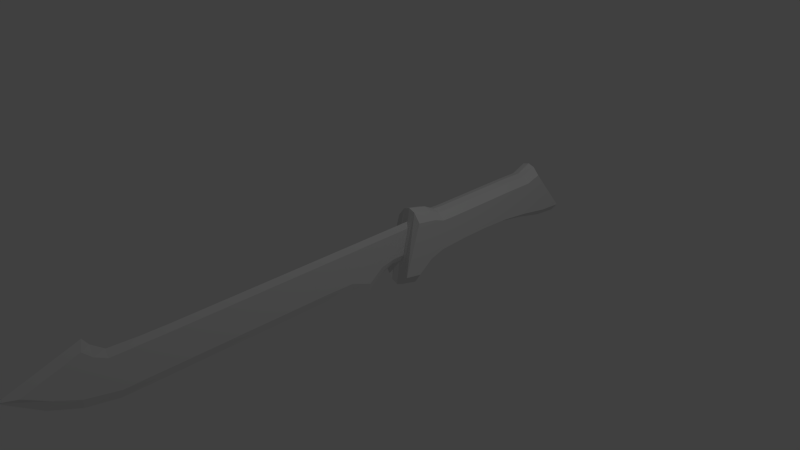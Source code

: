 # Source: base.blend  (saved by Blender 2.77.0; exported with 4.5.12 LTS)
import bpy
from mathutils import Matrix  # noqa: F401  (used for matrix-valued properties, if any)

bpy.ops.wm.read_factory_settings(use_empty=True)
scene = bpy.context.scene
scene.name = 'Scene'

# ---- collections
col_collection_1 = bpy.data.collections.new('Collection 1'); scene.collection.children.link(col_collection_1)

# ---- materials (node trees are filled in below, after node groups)
mat_material = bpy.data.materials.new('Material')
mat_material.alpha_threshold = 0.0
mat_material.use_transparent_shadow = False
mat_material.roughness = 0.5
mat_material.line_color = (0.0, 0.0, 0.0, 1.0)

# ---- material node trees

# ---- world
world_world = bpy.data.worlds.new('World'); scene.world = world_world
world_world.color = (0.05088, 0.05088, 0.05088)
world_world.use_sun_shadow = False
world_world.sun_shadow_jitter_overblur = 0.0
world_world.cycles.sampling_method = 'NONE'
world_world.cycles.sample_map_resolution = 256

# ---- cameras
cam_camera = bpy.data.cameras.new('Camera')
cam_camera.clip_end = 100.0
cam_camera.lens = 35.0
cam_camera.sensor_width = 32.0
cam_camera.sensor_height = 18.0
cam_camera.ortho_scale = 7.314
cam_camera.dof.focus_distance = 0.0
cam_camera.dof.aperture_fstop = 128.0

# ---- lights
light_lamp = bpy.data.lights.new('Lamp', 'POINT')
light_lamp.transmission_factor = 0.0
light_lamp.cutoff_distance = 30.0
light_lamp.energy = 100.0
light_lamp.shadow_buffer_clip_start = 1.001
light_lamp.shadow_soft_size = 0.1
light_lamp.shadow_maximum_resolution = 0.006
light_lamp.use_absolute_resolution = True
light_lamp.cycles.use_multiple_importance_sampling = False

# ---- meshes
me_cube_001 = bpy.data.meshes.new('Cube.001')
me_cube_001.from_pydata([(0.08949, -4.278, 0.948), (0.08949, 0.8861, 0.6071), (0.1535, 0.8861, 0.6071), (0.1535, -4.278, 0.948), (0.08949, -3.638, 1.169), (0.08949, 0.8861, 0.9682), (0.1535, 0.8861, 0.9682), (0.1535, -3.638, 1.169), (0.08949, -3.384, 0.9755), (0.08949, -3.71, 0.6392), (0.1535, -3.384, 0.9755), (0.1535, -3.71, 0.6392), (0.08949, -2.629, 0.9682), (0.1535, -2.899, 0.5438), (0.08949, -2.899, 0.5438), (0.1535, -2.629, 0.9682), (0.08949, -1.958, 0.9682), (0.1535, -2.115, 0.5438), (0.08949, -2.115, 0.5438), (0.1535, -1.958, 0.9682), (0.08949, -1.233, 0.9682), (0.1535, -1.352, 0.5438), (0.08949, -1.352, 0.5438), (0.1535, -1.233, 0.9682), (0.08949, -0.4848, 0.9682), (0.1535, -0.5659, 0.5438), (0.08949, -0.5659, 0.5438), (0.1535, -0.4848, 0.9682), (0.08949, 0.08966, 0.9682), (0.1535, 0.06925, 0.4172), (0.08949, 0.06925, 0.4172), (0.1535, 0.08966, 0.9682), (0.08949, 0.4749, 0.9682), (0.1535, 0.4749, 0.6131), (0.08949, 0.4749, 0.6131), (0.1535, 0.4749, 0.9682), (0.08949, -0.2229, 0.5319), (0.1535, -0.2229, 0.9682), (0.08949, -0.2229, 0.9682), (0.1535, -0.2229, 0.5319), (0.08949, 0.2772, 0.575), (0.1535, 0.2772, 0.9682), (0.08949, 0.2772, 0.9682), (0.1535, 0.2772, 0.575), (0.08949, -3.304, 0.5444), (0.1535, -3.006, 0.9718), (0.08949, -3.006, 0.9718), (0.1535, -3.304, 0.5444), (0.08949, -4.003, 0.7799), (0.1535, -3.531, 1.058), (0.08949, -3.531, 1.058), (0.1535, -4.003, 0.7799), (0.1215, 0.8861, 1.048), (0.1215, 0.8861, 0.5248), (0.1215, -3.599, 1.293), (0.1215, -4.481, 0.9895), (0.1215, -3.71, 0.5204), (0.1215, -3.384, 1.076), (0.1215, -2.899, 0.4351), (0.1215, -2.629, 1.048), (0.1215, -2.115, 0.4351), (0.1215, -1.958, 1.048), (0.1215, -1.352, 0.4351), (0.1215, -1.233, 1.048), (0.1215, -0.5659, 0.4351), (0.1215, -0.4848, 1.048), (0.1215, 0.06925, 0.2861), (0.1215, 0.08966, 1.048), (0.1215, 0.4749, 0.5355), (0.1215, 0.4749, 1.048), (0.1215, -0.2229, 0.4141), (0.1215, -0.2229, 1.048), (0.1215, 0.2772, 0.455), (0.1215, 0.2772, 1.048), (0.1215, -3.304, 0.4362), (0.1215, -3.006, 1.054), (0.1215, -4.063, 0.6791), (0.1215, -3.531, 1.194)], [], [(32, 5, 1, 34), (52, 6, 2, 53), (49, 7, 3, 51), (54, 4, 0, 55), (68, 53, 2, 33), (69, 52, 5, 32), (50, 8, 9, 48), (45, 10, 11, 47), (76, 56, 11, 51), (77, 57, 8, 50), (46, 12, 14, 44), (74, 58, 13, 47), (75, 59, 12, 46), (19, 15, 13, 17), (12, 16, 18, 14), (58, 60, 17, 13), (59, 61, 16, 12), (23, 19, 17, 21), (16, 20, 22, 18), (60, 62, 21, 17), (61, 63, 20, 16), (27, 23, 21, 25), (20, 24, 26, 22), (62, 64, 25, 21), (63, 65, 24, 20), (37, 27, 25, 39), (38, 28, 30, 36), (70, 66, 29, 39), (71, 67, 28, 38), (41, 31, 29, 43), (42, 32, 34, 40), (72, 68, 33, 43), (73, 69, 32, 42), (6, 35, 33, 2), (31, 37, 39, 29), (24, 38, 36, 26), (64, 70, 39, 25), (65, 71, 38, 24), (35, 41, 43, 33), (28, 42, 40, 30), (66, 72, 43, 29), (67, 73, 42, 28), (15, 45, 47, 13), (8, 46, 44, 9), (56, 74, 47, 11), (57, 75, 46, 8), (10, 49, 51, 11), (4, 50, 48, 0), (55, 76, 51, 3), (54, 77, 50, 4), (5, 52, 53, 1), (7, 54, 55, 3), (34, 1, 53, 68), (35, 6, 52, 69), (48, 9, 56, 76), (49, 10, 57, 77), (44, 14, 58, 74), (45, 15, 59, 75), (14, 18, 60, 58), (15, 19, 61, 59), (18, 22, 62, 60), (19, 23, 63, 61), (22, 26, 64, 62), (23, 27, 65, 63), (36, 30, 66, 70), (37, 31, 67, 71), (40, 34, 68, 72), (41, 35, 69, 73), (26, 36, 70, 64), (27, 37, 71, 65), (30, 40, 72, 66), (31, 41, 73, 67), (9, 44, 74, 56), (10, 45, 75, 57), (0, 48, 76, 55), (7, 49, 77, 54)])
me_cube_001.use_remesh_preserve_volume = False
me_cube_001.use_remesh_preserve_attributes = False
me_cube_001.use_mirror_vertex_groups = False
me_cube_001.update()
me_cube = bpy.data.meshes.new('Cube')
me_cube.from_pydata([(0.1862, 1.638, -0.3116), (0.1862, -1.479, -0.3369), (-0.1862, -1.479, -0.3369), (-0.1862, 1.638, -0.3116), (0.1862, 1.138, 0.3113), (0.1862, -1.251, 0.3676), (-0.1862, -1.251, 0.3676), (-0.1862, 1.138, 0.3113), (0.1862, -1.237, -0.3823), (-0.1862, -1.237, -0.3823), (0.1862, -0.9704, 0.3191), (-0.1862, -0.9704, 0.3191), (-0.1862, 1.3, -0.2873), (-0.1862, 0.9167, 0.248), (0.1862, 1.3, -0.2873), (0.1862, 0.9167, 0.248), (0.1862, 0.877, -0.2124), (0.1862, 0.4543, -0.159), (0.1862, 0.03156, -0.1403), (0.1862, -0.3912, -0.1432), (0.1862, -0.8139, -0.1633), (0.1862, 0.6022, 0.2533), (0.1862, 0.2877, 0.2533), (0.1862, -0.02682, 0.2533), (0.1862, -0.3413, 0.2533), (0.1862, -0.6558, 0.2533), (-0.1862, -0.8139, -0.1633), (-0.1862, -0.3912, -0.1432), (-0.1862, 0.03156, -0.1403), (-0.1862, 0.4543, -0.159), (-0.1862, 0.877, -0.2124), (-0.1862, -0.6558, 0.2533), (-0.1862, -0.3413, 0.2533), (-0.1862, -0.02682, 0.2533), (-0.1862, 0.2877, 0.2533), (-0.1862, 0.6022, 0.2533), (0.1862, -1.025, -0.2253), (0.1862, -0.8131, 0.2603), (-0.1862, -1.025, -0.2253), (-0.1862, -0.8131, 0.2603), (-9.775e-06, 1.638, -0.4619), (-1.001e-05, -1.479, -0.4987), (-9.775e-06, 1.138, 0.443), (-1.049e-05, -1.251, 0.5247), (-1.001e-05, -1.237, -0.5647), (-1.025e-05, -0.9704, 0.4543), (-9.775e-06, 1.3, -0.4267), (-9.775e-06, 0.9167, 0.3509), (-9.775e-06, 0.877, -0.3178), (-9.775e-06, 0.4543, -0.2403), (-9.775e-06, 0.03156, -0.2131), (-9.775e-06, -0.3912, -0.2173), (-9.775e-06, -0.8139, -0.2466), (-9.775e-06, 0.6022, 0.3586), (-1.001e-05, 0.2877, 0.3586), (-1.001e-05, -0.02682, 0.3586), (-1.025e-05, -0.3413, 0.3586), (-1.025e-05, -0.6558, 0.3586), (-9.775e-06, -1.025, -0.3365), (-1.025e-05, -0.8131, 0.3688), (0.09308, -0.9704, 0.4236), (0.09308, 0.9167, 0.3275), (0.09308, 0.6022, 0.3347), (0.09308, 0.2877, 0.3347), (0.09308, -0.02682, 0.3347), (0.09308, -0.3413, 0.3347), (0.09308, -0.6558, 0.3347), (0.09308, -0.8131, 0.3441), (0.09308, 1.638, -0.4278), (0.09308, -1.479, -0.4619), (0.09308, 1.138, 0.4131), (0.09308, -1.251, 0.489), (0.09308, -1.237, -0.5232), (0.09308, 1.3, -0.395), (0.09308, 0.877, -0.2939), (0.09308, 0.4543, -0.2219), (0.09308, 0.03156, -0.1966), (0.09308, -0.3912, -0.2004), (0.09308, -0.8139, -0.2276), (0.09308, -1.025, -0.3113), (-0.0931, 1.638, -0.4278), (-0.0931, -1.479, -0.4619), (-0.0931, 1.138, 0.4131), (-0.0931, -1.251, 0.489), (-0.0931, -1.237, -0.5232), (-0.0931, 1.3, -0.395), (-0.0931, 0.877, -0.2939), (-0.0931, 0.4543, -0.2219), (-0.0931, 0.03156, -0.1966), (-0.0931, -0.3912, -0.2004), (-0.0931, -0.8139, -0.2276), (-0.0931, -1.025, -0.3113), (-0.0931, -0.9704, 0.4236), (-0.0931, 0.9167, 0.3275), (-0.0931, 0.6022, 0.3347), (-0.0931, 0.2877, 0.3347), (-0.0931, -0.02682, 0.3347), (-0.0931, -0.3413, 0.3347), (-0.0931, -0.6558, 0.3347), (-0.0931, -0.8131, 0.3441)], [], [(84, 81, 2, 9), (92, 11, 6, 83), (8, 10, 5, 1), (81, 83, 6, 2), (12, 13, 7, 3), (82, 80, 3, 7), (91, 84, 9, 38), (99, 39, 11, 92), (36, 37, 10, 8), (2, 6, 11, 9), (30, 35, 13, 12), (80, 85, 12, 3), (82, 7, 13, 93), (0, 4, 15, 14), (85, 86, 30, 12), (86, 87, 29, 30), (87, 88, 28, 29), (88, 89, 27, 28), (89, 90, 26, 27), (93, 13, 35, 94), (94, 35, 34, 95), (95, 34, 33, 96), (96, 33, 32, 97), (97, 32, 31, 98), (14, 15, 21, 16), (16, 21, 22, 17), (17, 22, 23, 18), (18, 23, 24, 19), (19, 24, 25, 20), (38, 39, 31, 26), (26, 31, 32, 27), (27, 32, 33, 28), (28, 33, 34, 29), (29, 34, 35, 30), (90, 91, 38, 26), (98, 31, 39, 99), (20, 25, 37, 36), (9, 11, 39, 38), (72, 69, 41, 44), (60, 45, 43, 71), (69, 71, 43, 41), (70, 68, 40, 42), (79, 72, 44, 58), (67, 59, 45, 60), (68, 73, 46, 40), (70, 42, 47, 61), (73, 74, 48, 46), (74, 75, 49, 48), (75, 76, 50, 49), (76, 77, 51, 50), (77, 78, 52, 51), (61, 47, 53, 62), (62, 53, 54, 63), (63, 54, 55, 64), (64, 55, 56, 65), (65, 56, 57, 66), (78, 79, 58, 52), (66, 57, 59, 67), (8, 1, 69, 72), (10, 60, 71, 5), (1, 5, 71, 69), (4, 0, 68, 70), (36, 8, 72, 79), (37, 67, 60, 10), (0, 14, 73, 68), (4, 70, 61, 15), (14, 16, 74, 73), (16, 17, 75, 74), (17, 18, 76, 75), (18, 19, 77, 76), (19, 20, 78, 77), (15, 61, 62, 21), (21, 62, 63, 22), (22, 63, 64, 23), (23, 64, 65, 24), (24, 65, 66, 25), (20, 36, 79, 78), (25, 66, 67, 37), (44, 41, 81, 84), (45, 92, 83, 43), (41, 43, 83, 81), (42, 40, 80, 82), (58, 44, 84, 91), (59, 99, 92, 45), (40, 46, 85, 80), (42, 82, 93, 47), (46, 48, 86, 85), (48, 49, 87, 86), (49, 50, 88, 87), (50, 51, 89, 88), (51, 52, 90, 89), (47, 93, 94, 53), (53, 94, 95, 54), (54, 95, 96, 55), (55, 96, 97, 56), (56, 97, 98, 57), (52, 58, 91, 90), (57, 98, 99, 59)])
me_cube.materials.append(mat_material)
me_cube.use_remesh_preserve_volume = False
me_cube.use_remesh_preserve_attributes = False
me_cube.use_mirror_vertex_groups = False
me_cube.update()

# ---- objects
ob_cube_001 = bpy.data.objects.new('Cube.001', me_cube_001)
ob_cube = bpy.data.objects.new('Cube', me_cube)
ob_lamp = bpy.data.objects.new('Lamp', light_lamp)
ob_camera = bpy.data.objects.new('Camera', cam_camera)

# ---- transforms, parenting, visibility, modifiers, constraints
ob_cube_001.location = (0.0799, -0.3406, -0.6515)
ob_cube_001.lineart.crease_threshold = 0.0
ob_cube.location = (0.2024, 1.694, 0.05213)
ob_cube.lock_rotations_4d = False
ob_cube.empty_display_type = 'ARROWS'
ob_cube.lineart.crease_threshold = 0.0
ob_lamp.location = (4.076, 1.005, 5.904)
ob_lamp.rotation_euler = (0.6503, 0.05522, 1.866)
ob_lamp.lock_rotations_4d = False
ob_lamp.empty_display_type = 'ARROWS'
ob_lamp.color = (0.0, 0.0, 0.0, 0.0)
ob_lamp.lineart.crease_threshold = 0.0
ob_camera.location = (7.481, -6.508, 5.344)
ob_camera.rotation_euler = (1.109, 0.01082, 0.8149)
ob_camera.lock_rotations_4d = False
ob_camera.empty_display_type = 'ARROWS'
ob_camera.color = (0.0, 0.0, 0.0, 0.0)
ob_camera.display_type = 'WIRE'
ob_camera.lineart.crease_threshold = 0.0

# ---- collection membership
col_collection_1.objects.link(ob_cube_001)
col_collection_1.objects.link(ob_cube)
col_collection_1.objects.link(ob_lamp)
col_collection_1.objects.link(ob_camera)

# ---- scene / render settings (as saved in the file)
scene.camera = ob_camera
scene.frame_start = 1; scene.frame_end = 250; scene.frame_set(1)
scene.render.engine = 'BLENDER_EEVEE_NEXT'
scene.render.resolution_percentage = 50
scene.render.dither_intensity = 0.0
scene.cycles.use_denoising = False
scene.cycles.samples = 10
scene.cycles.sampling_pattern = 'TABULATED_SOBOL'
scene.cycles.light_sampling_threshold = 0.0
scene.cycles.use_adaptive_sampling = False
scene.cycles.use_light_tree = False
scene.cycles.blur_glossy = 0.0
scene.cycles.pixel_filter_type = 'GAUSSIAN'
scene.cycles.sample_clamp_indirect = 0.0
scene.view_settings.view_transform = 'Standard'
bpy.context.view_layer.update()
